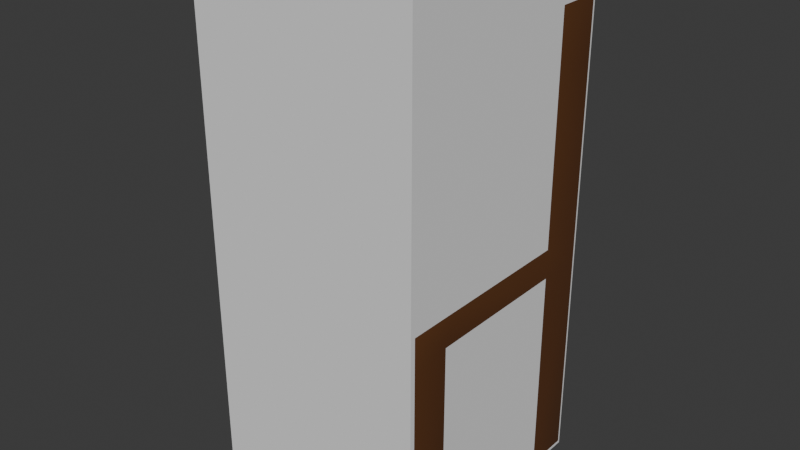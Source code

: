 # Source: models.blend  (saved by Blender 5.1.30; exported with 4.5.12 LTS)
import bpy
from mathutils import Matrix  # noqa: F401  (used for matrix-valued properties, if any)

bpy.ops.wm.read_factory_settings(use_empty=True)
scene = bpy.context.scene
scene.name = 'Scene'

# ---- collections
col_collection = bpy.data.collections.new('Collection'); scene.collection.children.link(col_collection)

# ---- materials (node trees are filled in below, after node groups)
mat_material = bpy.data.materials.new('Material')
mat_material.alpha_threshold = 0.0
mat_material.use_backface_culling_lightprobe_volume = False
mat_material.roughness = 0.5
mat_material.line_color = (0.0, 0.0, 0.0, 1.0)

# ---- node groups
ng_smooth_by_angle = bpy.data.node_groups.new('Smooth by Angle', 'GeometryNodeTree')
_s = ng_smooth_by_angle.interface.new_socket(name='Mesh', in_out='OUTPUT', socket_type='NodeSocketGeometry')
_s = ng_smooth_by_angle.interface.new_socket(name='Mesh', in_out='INPUT', socket_type='NodeSocketGeometry')
_s = ng_smooth_by_angle.interface.new_socket(name='Angle', in_out='INPUT', socket_type='NodeSocketFloat')
_s.subtype = 'ANGLE'
_s.default_value = 0.5236
_s.min_value = 0.0
_s.max_value = 3.142
_s.description = 'Maximum face angle for smooth edges'
_s = ng_smooth_by_angle.interface.new_socket(name='Ignore Sharpness', in_out='INPUT', socket_type='NodeSocketBool')
_s.force_non_field = True
ng_smooth_by_angle.is_modifier = True
_N = ng_smooth_by_angle.nodes; _L = ng_smooth_by_angle.links
n0 = _N.new('GeometryNodeSetShadeSmooth'); n0.name = 'Set Shade Smooth'; n0.location = (120, -80)
n0.domain = 'EDGE'
n1 = _N.new('GeometryNodeSetShadeSmooth'); n1.name = 'Set Shade Smooth.001'; n1.location = (300, -80)
n2 = _N.new('NodeGroupOutput'); n2.name = 'Group Output'; n2.location = (480, -80)
n3 = _N.new('GeometryNodeInputMeshEdgeAngle'); n3.name = 'Edge Angle'; n3.location = (-440, -240)
n4 = _N.new('NodeGroupInput'); n4.name = 'Group Input'; n4.location = (-80, -80)
n5 = _N.new('GeometryNodeInputEdgeSmooth'); n5.name = 'Is Edge Smooth'; n5.location = (-260, -120)
n6 = _N.new('GeometryNodeInputShadeSmooth'); n6.name = 'Is Shade Smooth'; n6.location = (-440, -397)
n7 = _N.new('FunctionNodeCompare'); n7.name = 'Compare'; n7.location = (-260, -260)
n7.operation = 'LESS_EQUAL'
n7.inputs[6].default_value = (0.0, 0.0, 0.0, 0.0)
n7.inputs[7].default_value = (0.0, 0.0, 0.0, 0.0)
n8 = _N.new('FunctionNodeBooleanMath'); n8.name = 'Boolean Math.001'; n8.location = (-80, -260)
n9 = _N.new('NodeGroupInput'); n9.name = 'Group Input.001'; n9.location = (-440, -329)
n10 = _N.new('NodeGroupInput'); n10.name = 'Group Input.002'; n10.location = (-259, -189)
n11 = _N.new('FunctionNodeBooleanMath'); n11.name = 'Boolean Math'; n11.location = (-80, -149)
n11.operation = 'OR'
n12 = _N.new('FunctionNodeBooleanMath'); n12.name = 'Boolean Math.002'; n12.location = (-260, -380)
n12.operation = 'OR'
n13 = _N.new('NodeGroupInput'); n13.name = 'Group Input.003'; n13.location = (-440, -460)
_L.new(n3.outputs[0], n7.inputs[0])
_L.new(n1.outputs[0], n2.inputs[0])
_L.new(n9.outputs[1], n7.inputs[1])
_L.new(n7.outputs[0], n8.inputs[0])
_L.new(n4.outputs[0], n0.inputs[0])
_L.new(n0.outputs[0], n1.inputs[0])
_L.new(n8.outputs[0], n0.inputs[2])
_L.new(n10.outputs[2], n11.inputs[1])
_L.new(n5.outputs[0], n11.inputs[0])
_L.new(n11.outputs[0], n0.inputs[1])
_L.new(n13.outputs[2], n12.inputs[1])
_L.new(n6.outputs[0], n12.inputs[0])
_L.new(n12.outputs[0], n8.inputs[1])
n2.is_active_output = True

# ---- material node trees
mat_material.use_nodes = True; mat_material.node_tree.nodes.clear()
_N = mat_material.node_tree.nodes; _L = mat_material.node_tree.links
n0 = _N.new('ShaderNodeOutputMaterial'); n0.name = 'Material Output'; n0.location = (200, 100)
n1 = _N.new('ShaderNodeBsdfPrincipled'); n1.name = 'Principled BSDF'; n1.location = (-200, 100)
n1.inputs[0].default_value = (0.1015, 0.03074, 0.002464, 1.0)
n1.inputs[2].default_value = 0.8344
_L.new(n1.outputs[0], n0.inputs[0])
n0.is_active_output = True

# ---- world
world_world = bpy.data.worlds.new('World'); scene.world = world_world
world_world.use_nodes = True; world_world.node_tree.nodes.clear()
_N = world_world.node_tree.nodes; _L = world_world.node_tree.links
n0 = _N.new('ShaderNodeOutputWorld'); n0.name = 'World Output'; n0.location = (200, 100)
n1 = _N.new('ShaderNodeBackground'); n1.name = 'Background'; n1.location = (-200, 100)
n1.inputs[0].default_value = (0.05088, 0.05088, 0.05088, 1.0)
_L.new(n1.outputs[0], n0.inputs[0])
n0.is_active_output = True
world_world.color = (0.05088, 0.05088, 0.05088)
world_world.sun_shadow_jitter_overblur = 0.0

# ---- meshes
me_cube = bpy.data.meshes.new('Cube')
me_cube.from_pydata([(1.0, 1.0, 2.387), (1.0, 1.0, 2.032), (1.0, -1.0, 2.387), (1.0, -1.0, 2.032), (-1.0, 1.0, 2.387), (-1.0, 1.0, 2.032), (-1.0, -1.0, 2.387), (-1.0, -1.0, 2.032), (-1.0, 0.5543, 2.032), (1.0, 0.5543, 2.387), (-1.0, 0.5543, 2.387), (1.0, 0.5543, 2.032), (-1.0, 0.5543, 4.546), (-1.0, 1.0, 4.546), (1.0, 1.0, 4.546), (1.0, 0.5543, 4.546), (0.5784, -0.599, 2.387), (-0.5784, -0.599, 2.387), (-0.5784, -0.599, 2.032), (0.5784, -0.599, 2.032), (1.0, -0.599, 2.032), (-1.0, -0.599, 2.387), (1.0, -0.599, 2.387), (-1.0, -0.599, 2.032), (-0.5784, 1.0, 2.032), (0.5784, 1.0, 2.032), (0.5784, -1.0, 2.387), (-0.5784, -1.0, 2.387), (0.5784, -1.0, 2.032), (-0.5784, -1.0, 2.032), (0.5784, 1.0, 2.387), (-0.5784, 1.0, 2.387), (0.5784, 0.5543, 2.032), (-0.5784, 0.5543, 2.032), (-0.5784, 0.5543, 2.387), (0.5784, 0.5543, 2.387), (0.5784, 1.0, 5.025), (-0.5784, 1.0, 5.025), (0.5784, 0.5543, 5.025), (-0.5784, 0.5543, 5.025), (-1.0, -0.599, -0.001538), (-1.0, -1.0, -0.001538), (1.0, 0.5543, -0.001538), (1.0, 1.0, -0.001538), (-1.0, 1.0, -0.001538), (-1.0, 0.5543, -0.001538), (-0.5784, -0.599, -0.001538), (1.0, -0.599, -0.001538), (0.5784, -0.599, -0.001538), (1.0, -1.0, -0.001538), (-0.5784, -1.0, -0.001538), (0.5784, 1.0, -0.001538), (0.5784, 0.5543, -0.001538), (-0.5784, 0.5543, -0.001538), (-0.5784, 1.0, -0.001538), (0.5784, -1.0, -0.001538), (-1.0, 1.0, 3.186), (-1.0, 1.0, 3.986), (1.0, 1.0, 3.986), (1.0, 1.0, 3.186), (1.0, 0.5543, 3.186), (1.0, 0.5543, 3.986), (-1.0, 0.5543, 3.986), (-1.0, 0.5543, 3.186), (0.5784, 0.5543, 3.186), (0.5784, 0.5543, 3.986), (-0.5784, 0.5543, 3.986), (-0.5784, 0.5543, 3.186), (-0.5784, 1.0, 3.186), (-0.5784, 1.0, 3.986), (0.5784, 1.0, 3.986), (0.5784, 1.0, 3.186)], [], [(40, 46, 50, 41), (11, 9, 22, 20), (8, 10, 4, 5), (34, 17, 16, 35), (20, 22, 2, 3), (9, 35, 16, 22), (1, 0, 9, 11), (20, 3, 49, 47), (23, 21, 10, 8), (34, 10, 21, 17), (8, 33, 18, 23), (44, 54, 53, 45), (61, 58, 14, 15), (57, 62, 12, 13), (11, 32, 52, 42), (32, 11, 20, 19), (1, 11, 42, 43), (3, 28, 55, 49), (48, 47, 49, 55), (51, 43, 42, 52), (7, 6, 21, 23), (32, 19, 18, 33), (65, 38, 39, 66), (37, 39, 38, 36), (69, 37, 36, 70), (25, 32, 33, 24), (30, 25, 24, 31), (19, 28, 29, 18), (27, 29, 28, 26), (17, 27, 26, 16), (5, 4, 31, 24), (25, 1, 43, 51), (32, 25, 51, 52), (25, 30, 0, 1), (29, 27, 6, 7), (22, 16, 26, 2), (3, 2, 26, 28), (17, 21, 6, 27), (19, 20, 47, 48), (23, 18, 46, 40), (58, 70, 36, 14), (69, 57, 13, 37), (65, 61, 15, 38), (62, 66, 39, 12), (37, 13, 12, 39), (14, 36, 38, 15), (8, 5, 44, 45), (24, 33, 53, 54), (33, 8, 45, 53), (18, 29, 50, 46), (29, 7, 41, 50), (7, 23, 40, 41), (28, 19, 48, 55), (5, 24, 54, 44), (10, 34, 67, 63), (63, 67, 66, 62), (35, 9, 60, 64), (64, 60, 61, 65), (31, 4, 56, 68), (68, 56, 57, 69), (0, 30, 71, 59), (59, 71, 70, 58), (31, 68, 71, 30), (35, 64, 67, 34), (68, 69, 70, 71), (4, 10, 63, 56), (56, 63, 62, 57), (9, 0, 59, 60), (60, 59, 58, 61), (64, 65, 66, 67)])
me_cube.polygons.foreach_set('use_smooth', [True] * 70)
_uv = me_cube.uv_layers.new(name='UVMap')
_uv.uv.foreach_set('vector', [0.125, 0.6999, 0.1777, 0.6999, 0.1777, 0.75, 0.125, 0.75, 0.375, 0.5557, 0.625, 0.5557, 0.625, 0.6999, 0.375, 0.6999, 0.375, 0.1943, 0.625, 0.1943, 0.625, 0.25, 0.375, 0.25, 0.8223, 0.5557, 0.8223, 0.6999, 0.6777, 0.6999, 0.6777, 0.5557, 0.375, 0.6999, 0.625, 0.6999, 0.625, 0.75, 0.375, 0.75, 0.625, 0.5557, 0.6777, 0.5557, 0.6777, 0.6999, 0.625, 0.6999, 0.375, 0.5, 0.625, 0.5, 0.625, 0.5557, 0.375, 0.5557, 0.375, 0.6999, 0.375, 0.75, 0.375, 0.75, 0.375, 0.6999, 0.375, 0.05012, 0.625, 0.05012, 0.625, 0.1943, 0.375, 0.1943, 0.8223, 0.5557, 0.875, 0.5557, 0.875, 0.6999, 0.8223, 0.6999, 0.125, 0.5557, 0.1777, 0.5557, 0.1777, 0.6999, 0.125, 0.6999, 0.125, 0.5, 0.1777, 0.5, 0.1777, 0.5557, 0.125, 0.5557, 0.625, 0.5557, 0.625, 0.5, 0.625, 0.5, 0.625, 0.5557, 0.625, 0.25, 0.625, 0.1943, 0.625, 0.1943, 0.625, 0.25, 0.375, 0.5557, 0.3223, 0.5557, 0.3223, 0.5557, 0.375, 0.5557, 0.3223, 0.5557, 0.375, 0.5557, 0.375, 0.6999, 0.3223, 0.6999, 0.375, 0.5, 0.375, 0.5557, 0.375, 0.5557, 0.375, 0.5, 0.375, 0.75, 0.375, 0.8027, 0.375, 0.8027, 0.375, 0.75, 0.3223, 0.6999, 0.375, 0.6999, 0.375, 0.75, 0.3223, 0.75, 0.3223, 0.5, 0.375, 0.5, 0.375, 0.5557, 0.3223, 0.5557, 0.375, 0.0, 0.625, 0.0, 0.625, 0.05012, 0.375, 0.05012, 0.3223, 0.5557, 0.3223, 0.6999, 0.1777, 0.6999, 0.1777, 0.5557, 0.6777, 0.5557, 0.6777, 0.5557, 0.8223, 0.5557, 0.8223, 0.5557, 0.8223, 0.5, 0.8223, 0.5557, 0.6777, 0.5557, 0.6777, 0.5, 0.625, 0.3027, 0.625, 0.3027, 0.625, 0.4473, 0.625, 0.4473, 0.3223, 0.5, 0.3223, 0.5557, 0.1777, 0.5557, 0.1777, 0.5, 0.625, 0.4473, 0.375, 0.4473, 0.375, 0.3027, 0.625, 0.3027, 0.3223, 0.6999, 0.3223, 0.75, 0.1777, 0.75, 0.1777, 0.6999, 0.625, 0.9473, 0.375, 0.9473, 0.375, 0.8027, 0.625, 0.8027, 0.8223, 0.6999, 0.8223, 0.75, 0.6777, 0.75, 0.6777, 0.6999, 0.375, 0.25, 0.625, 0.25, 0.625, 0.3027, 0.375, 0.3027, 0.375, 0.4473, 0.375, 0.5, 0.375, 0.5, 0.375, 0.4473, 0.3223, 0.5557, 0.3223, 0.5, 0.3223, 0.5, 0.3223, 0.5557, 0.375, 0.4473, 0.625, 0.4473, 0.625, 0.5, 0.375, 0.5, 0.375, 0.9473, 0.625, 0.9473, 0.625, 1.0, 0.375, 1.0, 0.625, 0.6999, 0.6777, 0.6999, 0.6777, 0.75, 0.625, 0.75, 0.375, 0.75, 0.625, 0.75, 0.625, 0.8027, 0.375, 0.8027, 0.8223, 0.6999, 0.875, 0.6999, 0.875, 0.75, 0.8223, 0.75, 0.3223, 0.6999, 0.375, 0.6999, 0.375, 0.6999, 0.3223, 0.6999, 0.125, 0.6999, 0.1777, 0.6999, 0.1777, 0.6999, 0.125, 0.6999, 0.625, 0.5, 0.625, 0.4473, 0.625, 0.4473, 0.625, 0.5, 0.625, 0.3027, 0.625, 0.25, 0.625, 0.25, 0.625, 0.3027, 0.6777, 0.5557, 0.625, 0.5557, 0.625, 0.5557, 0.6777, 0.5557, 0.875, 0.5557, 0.8223, 0.5557, 0.8223, 0.5557, 0.875, 0.5557, 0.8223, 0.5, 0.875, 0.5, 0.875, 0.5557, 0.8223, 0.5557, 0.625, 0.5, 0.6777, 0.5, 0.6777, 0.5557, 0.625, 0.5557, 0.375, 0.1943, 0.375, 0.25, 0.375, 0.25, 0.375, 0.1943, 0.1777, 0.5, 0.1777, 0.5557, 0.1777, 0.5557, 0.1777, 0.5, 0.1777, 0.5557, 0.125, 0.5557, 0.125, 0.5557, 0.1777, 0.5557, 0.1777, 0.6999, 0.1777, 0.75, 0.1777, 0.75, 0.1777, 0.6999, 0.375, 0.9473, 0.375, 1.0, 0.375, 1.0, 0.375, 0.9473, 0.375, 0.0, 0.375, 0.05012, 0.375, 0.05012, 0.375, 0.0, 0.3223, 0.75, 0.3223, 0.6999, 0.3223, 0.6999, 0.3223, 0.75, 0.375, 0.25, 0.375, 0.3027, 0.375, 0.3027, 0.375, 0.25, 0.875, 0.5557, 0.8223, 0.5557, 0.8223, 0.5557, 0.875, 0.5557, 0.875, 0.5557, 0.8223, 0.5557, 0.8223, 0.5557, 0.875, 0.5557, 0.6777, 0.5557, 0.625, 0.5557, 0.625, 0.5557, 0.6777, 0.5557, 0.6777, 0.5557, 0.625, 0.5557, 0.625, 0.5557, 0.6777, 0.5557, 0.625, 0.3027, 0.625, 0.25, 0.625, 0.25, 0.625, 0.3027, 0.625, 0.3027, 0.625, 0.25, 0.625, 0.25, 0.625, 0.3027, 0.625, 0.5, 0.625, 0.4473, 0.625, 0.4473, 0.625, 0.5, 0.625, 0.5, 0.625, 0.4473, 0.625, 0.4473, 0.625, 0.5, 0.625, 0.3027, 0.625, 0.3027, 0.625, 0.4473, 0.625, 0.4473, 0.6777, 0.5557, 0.6777, 0.5557, 0.8223, 0.5557, 0.8223, 0.5557, 0.625, 0.3027, 0.625, 0.3027, 0.625, 0.4473, 0.625, 0.4473, 0.625, 0.25, 0.625, 0.1943, 0.625, 0.1943, 0.625, 0.25, 0.625, 0.25, 0.625, 0.1943, 0.625, 0.1943, 0.625, 0.25, 0.625, 0.5557, 0.625, 0.5, 0.625, 0.5, 0.625, 0.5557, 0.625, 0.5557, 0.625, 0.5, 0.625, 0.5, 0.625, 0.5557, 0.6777, 0.5557, 0.6777, 0.5557, 0.8223, 0.5557, 0.8223, 0.5557])
me_cube.materials.append(mat_material)
me_cube.use_mirror_vertex_groups = False
me_cube.update()
me_cube_002 = bpy.data.meshes.new('Cube.002')
me_cube_002.from_pydata([(-1.061, -1.152, -1.008), (-1.061, -1.152, 1.0), (-1.061, 1.124, -1.008), (-1.061, 1.124, 1.0), (1.061, -1.152, -1.008), (1.061, -1.152, 1.0), (1.061, 1.124, -1.008), (1.061, 1.124, 1.0)], [], [(0, 1, 3, 2), (2, 3, 7, 6), (6, 7, 5, 4), (4, 5, 1, 0), (2, 6, 4, 0), (7, 3, 1, 5)])
_uv = me_cube_002.uv_layers.new(name='UVMap')
_uv.uv.foreach_set('vector', [0.375, 0.0, 0.625, 0.0, 0.625, 0.25, 0.375, 0.25, 0.375, 0.25, 0.625, 0.25, 0.625, 0.5, 0.375, 0.5, 0.375, 0.5, 0.625, 0.5, 0.625, 0.75, 0.375, 0.75, 0.375, 0.75, 0.625, 0.75, 0.625, 1.0, 0.375, 1.0, 0.125, 0.5, 0.375, 0.5, 0.375, 0.75, 0.125, 0.75, 0.625, 0.5, 0.875, 0.5, 0.875, 0.75, 0.625, 0.75])
me_cube_002.update()

# ---- objects
ob_chair = bpy.data.objects.new('chair', me_cube)
ob_chair_colonly = bpy.data.objects.new('chair-colonly', me_cube_002)

# ---- transforms, parenting, visibility, modifiers, constraints
ob_chair.location = (0.03293, 0.0, 0.0)
ob_chair.scale = (0.5273, 0.5684, 0.4857)
ob_chair.lock_rotations_4d = False
ob_chair.empty_display_type = 'ARROWS'
ob_chair.lineart.crease_threshold = 0.0
_m = ob_chair.modifiers.new('Bevel', 'BEVEL')
_m.width = 0.037
_m.width_pct = 0.037
_m.segments = 3
_m = ob_chair.modifiers.new('Smooth by Angle', 'NODES')
_m.node_group = ng_smooth_by_angle
_m.use_pin_to_last = True
_m.show_group_selector = False
ob_chair_colonly.parent = ob_chair
ob_chair_colonly.matrix_parent_inverse = Matrix(((0.8358, -0.0, 0.0, -0.0), (-0.0, 0.7754, -0.0, 0.0), (0.0, -0.0, 0.9073, -0.0), (-0.0, 0.0, -0.0, 1.0)))
ob_chair_colonly.location = (0.0, 0.0, 2.78)
ob_chair_colonly.scale = (1.127, 1.127, 2.755)

# ---- collection membership
col_collection.objects.link(ob_chair)
col_collection.objects.link(ob_chair_colonly)

# ---- scene / render settings (as saved in the file)
scene.frame_start = 1; scene.frame_end = 250; scene.frame_set(1)
scene.render.engine = 'BLENDER_EEVEE_NEXT'
scene.render.bake_bias = 0.0
scene.render.bake_samples = 0
scene.cycles.sampling_pattern = 'TABULATED_SOBOL'
scene.eevee.use_volume_custom_range = False
bpy.context.view_layer.update()

# ---- added for rendering (the .blend has no active camera and no usable light): camera, sun
cam_auto = bpy.data.cameras.new('AutoCamera')
cam_auto.lens = 50.0
cam_auto.sensor_width = 36.0
cam_auto.clip_end = 1000.0
ob_auto_camera = bpy.data.objects.new('AutoCamera', cam_auto)
scene.collection.objects.link(ob_auto_camera)
ob_auto_camera.location = (2.71034, -3.21465, 3.36204)
ob_auto_camera.rotation_euler = (1.09748, -7.21219e-08, 0.694738)
scene.camera = ob_auto_camera
light_auto_sun = bpy.data.lights.new('AutoSun', 'SUN')
light_auto_sun.energy = 3.0
light_auto_sun.angle = 0.0523599
ob_auto_sun = bpy.data.objects.new('AutoSun', light_auto_sun)
scene.collection.objects.link(ob_auto_sun)
ob_auto_sun.rotation_euler = (0.872665, 0.174533, 0.523599)
bpy.context.view_layer.update()
